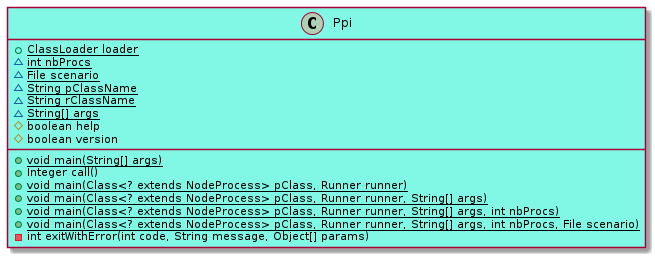

The diagram above was rendered by PlantUML. Its source (embedded in the PNG):
@startuml
class Ppi [[java:org.sar.ppi.Ppi]] #81f7e5{
	+{static}ClassLoader loader
	~{static}int nbProcs
	~{static}File scenario
	~{static}String pClassName
	~{static}String rClassName
	~{static}String[] args
	#boolean help
	#boolean version
	+{static}void main(String[] args)
	+Integer call()
	+{static}void main(Class<? extends NodeProcess> pClass, Runner runner)
	+{static}void main(Class<? extends NodeProcess> pClass, Runner runner, String[] args)
	+{static}void main(Class<? extends NodeProcess> pClass, Runner runner, String[] args, int nbProcs)
	+{static}void main(Class<? extends NodeProcess> pClass, Runner runner, String[] args, int nbProcs, File scenario)
	-int exitWithError(int code, String message, Object[] params)
}
@enduml